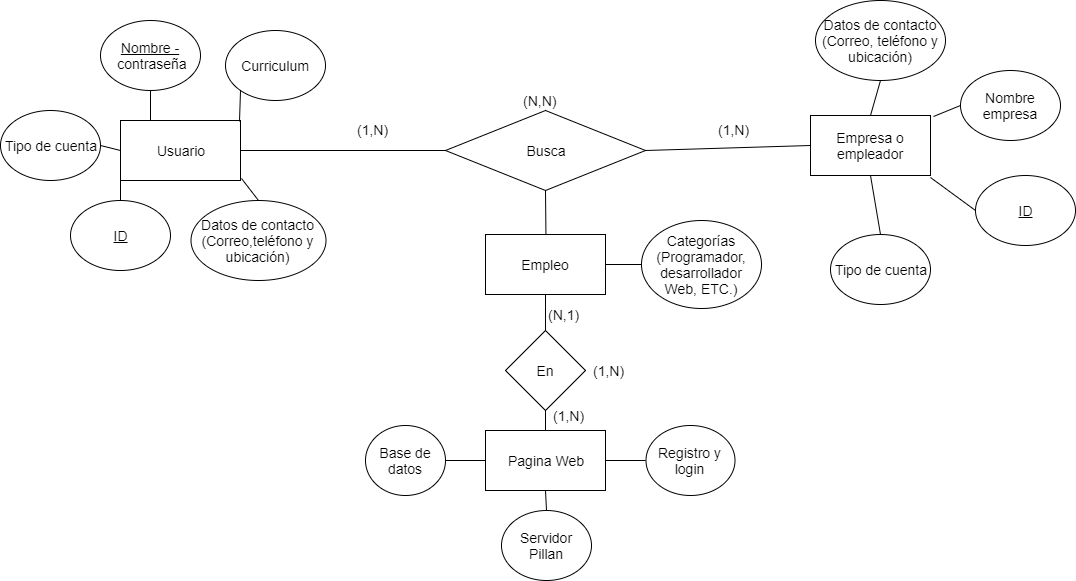

The diagram above was exported from draw.io. Its source (the exported page's mxGraphModel, read from the mxfile embedded in the PNG):
<mxGraphModel dx="1426" dy="791" grid="1" gridSize="10" guides="1" tooltips="1" connect="1" arrows="1" fold="1" page="1" pageScale="1" pageWidth="1169" pageHeight="827" background="#ffffff" math="0" shadow="0">
  <root>
    <mxCell id="0" />
    <mxCell id="1" parent="0" />
    <mxCell id="3" value="Usuario" style="rounded=0;whiteSpace=wrap;html=1;strokeWidth=1;fontSize=14;" parent="1" vertex="1">
      <mxGeometry x="175" y="300" width="120" height="60" as="geometry" />
    </mxCell>
    <mxCell id="4" value="Empresa o empleador" style="rounded=0;whiteSpace=wrap;html=1;strokeWidth=1;fontSize=14;" parent="1" vertex="1">
      <mxGeometry x="865" y="295" width="120" height="60" as="geometry" />
    </mxCell>
    <mxCell id="5" value="Busca" style="rhombus;whiteSpace=wrap;html=1;rounded=0;strokeWidth=1;fontSize=14;" parent="1" vertex="1">
      <mxGeometry x="500" y="290" width="200" height="80" as="geometry" />
    </mxCell>
    <mxCell id="6" value="" style="endArrow=none;html=1;fontSize=14;entryX=0;entryY=0.5;entryPerimeter=0;" parent="1" target="4" edge="1">
      <mxGeometry width="50" height="50" relative="1" as="geometry">
        <mxPoint x="700" y="330" as="sourcePoint" />
        <mxPoint x="970" y="330" as="targetPoint" />
      </mxGeometry>
    </mxCell>
    <mxCell id="7" value="" style="endArrow=none;html=1;fontSize=14;entryX=0;entryY=0.5;" parent="1" target="5" edge="1">
      <mxGeometry width="50" height="50" relative="1" as="geometry">
        <mxPoint x="295" y="330" as="sourcePoint" />
        <mxPoint x="395" y="329" as="targetPoint" />
      </mxGeometry>
    </mxCell>
    <mxCell id="8" value="&lt;u&gt;ID&lt;/u&gt;" style="ellipse;whiteSpace=wrap;html=1;rounded=0;strokeWidth=1;fontSize=14;" parent="1" vertex="1">
      <mxGeometry x="125" y="380" width="100" height="70" as="geometry" />
    </mxCell>
    <mxCell id="10" value="Datos de contacto (Correo,teléfono y ubicación)" style="ellipse;whiteSpace=wrap;html=1;rounded=0;strokeWidth=1;fontSize=14;" parent="1" vertex="1">
      <mxGeometry x="245" y="380" width="135" height="80" as="geometry" />
    </mxCell>
    <mxCell id="11" value="" style="endArrow=none;html=1;fontSize=14;entryX=0;entryY=1;entryPerimeter=0;exitX=0.5;exitY=0;" parent="1" source="8" target="3" edge="1">
      <mxGeometry width="50" height="50" relative="1" as="geometry">
        <mxPoint x="45" y="360" as="sourcePoint" />
        <mxPoint x="75" y="330" as="targetPoint" />
      </mxGeometry>
    </mxCell>
    <mxCell id="12" value="" style="endArrow=none;html=1;fontSize=14;entryX=1.008;entryY=0.967;entryPerimeter=0;exitX=0.5;exitY=0;" parent="1" source="10" target="3" edge="1">
      <mxGeometry width="50" height="50" relative="1" as="geometry">
        <mxPoint x="205" y="405" as="sourcePoint" />
        <mxPoint x="255" y="355" as="targetPoint" />
      </mxGeometry>
    </mxCell>
    <mxCell id="13" value="&lt;u&gt;ID&lt;/u&gt;" style="ellipse;whiteSpace=wrap;html=1;rounded=0;strokeWidth=1;fontSize=14;" parent="1" vertex="1">
      <mxGeometry x="1030" y="355" width="100" height="70" as="geometry" />
    </mxCell>
    <mxCell id="14" value="Nombre empresa" style="ellipse;whiteSpace=wrap;html=1;rounded=0;strokeWidth=1;fontSize=14;" parent="1" vertex="1">
      <mxGeometry x="1015" y="250" width="100" height="70" as="geometry" />
    </mxCell>
    <mxCell id="15" value="" style="endArrow=none;html=1;fontSize=14;entryX=1;entryY=1.033;entryPerimeter=0;exitX=0;exitY=0.5;" parent="1" source="13" target="4" edge="1">
      <mxGeometry width="50" height="50" relative="1" as="geometry">
        <mxPoint x="905" y="362" as="sourcePoint" />
        <mxPoint x="985" y="362" as="targetPoint" />
      </mxGeometry>
    </mxCell>
    <mxCell id="16" value="" style="endArrow=none;html=1;fontSize=14;exitX=0;exitY=0.5;entryX=1.025;entryY=0.017;entryPerimeter=0;" parent="1" source="14" target="4" edge="1">
      <mxGeometry width="50" height="50" relative="1" as="geometry">
        <mxPoint x="1065" y="407" as="sourcePoint" />
        <mxPoint x="1097" y="360" as="targetPoint" />
      </mxGeometry>
    </mxCell>
    <mxCell id="18" value="Tipo de cuenta" style="ellipse;whiteSpace=wrap;html=1;rounded=0;strokeWidth=1;fontSize=14;" parent="1" vertex="1">
      <mxGeometry x="55" y="290" width="100" height="70" as="geometry" />
    </mxCell>
    <mxCell id="19" value="" style="endArrow=none;html=1;fontSize=14;entryX=0;entryY=0.5;exitX=1;exitY=0.5;" parent="1" source="18" target="3" edge="1">
      <mxGeometry width="50" height="50" relative="1" as="geometry">
        <mxPoint x="55" y="370" as="sourcePoint" />
        <mxPoint x="135" y="370" as="targetPoint" />
      </mxGeometry>
    </mxCell>
    <mxCell id="20" value="Tipo de cuenta" style="ellipse;whiteSpace=wrap;html=1;rounded=0;strokeWidth=1;fontSize=14;" parent="1" vertex="1">
      <mxGeometry x="885" y="414" width="100" height="70" as="geometry" />
    </mxCell>
    <mxCell id="21" value="" style="endArrow=none;html=1;fontSize=14;entryX=0.5;entryY=1;exitX=0.5;exitY=0;" parent="1" source="20" target="4" edge="1">
      <mxGeometry width="50" height="50" relative="1" as="geometry">
        <mxPoint x="1005" y="490" as="sourcePoint" />
        <mxPoint x="1125" y="450" as="targetPoint" />
      </mxGeometry>
    </mxCell>
    <mxCell id="24" value="(1,N)" style="text;html=1;resizable=0;points=[];autosize=1;align=left;verticalAlign=top;spacingTop=-4;fontSize=14;" parent="1" vertex="1">
      <mxGeometry x="410" y="299" width="50" height="20" as="geometry" />
    </mxCell>
    <mxCell id="25" value="(1,N)" style="text;html=1;resizable=0;points=[];autosize=1;align=left;verticalAlign=top;spacingTop=-4;fontSize=14;" parent="1" vertex="1">
      <mxGeometry x="771" y="299" width="50" height="20" as="geometry" />
    </mxCell>
    <mxCell id="28" value="(N,N)" style="text;html=1;resizable=0;points=[];autosize=1;align=left;verticalAlign=top;spacingTop=-4;fontSize=14;" parent="1" vertex="1">
      <mxGeometry x="576" y="270" width="50" height="20" as="geometry" />
    </mxCell>
    <mxCell id="29" value="" style="endArrow=none;html=1;fontSize=14;entryX=0.5;entryY=1;exitX=0.5;exitY=0;" parent="1" target="5" edge="1">
      <mxGeometry width="50" height="50" relative="1" as="geometry">
        <mxPoint x="601" y="470" as="sourcePoint" />
        <mxPoint x="610" y="395" as="targetPoint" />
      </mxGeometry>
    </mxCell>
    <mxCell id="33" value="Curriculum" style="ellipse;whiteSpace=wrap;html=1;rounded=0;strokeWidth=1;fontSize=14;" parent="1" vertex="1">
      <mxGeometry x="280" y="210" width="100" height="70" as="geometry" />
    </mxCell>
    <mxCell id="34" value="" style="endArrow=none;html=1;fontSize=14;entryX=0;entryY=1;exitX=0.992;exitY=0.017;exitPerimeter=0;" parent="1" source="3" target="33" edge="1">
      <mxGeometry width="50" height="50" relative="1" as="geometry">
        <mxPoint x="290" y="304" as="sourcePoint" />
        <mxPoint x="433" y="235" as="targetPoint" />
      </mxGeometry>
    </mxCell>
    <mxCell id="35" value="&lt;u&gt;Nombre -&lt;/u&gt;&lt;div&gt;&amp;nbsp;contraseña&lt;/div&gt;" style="ellipse;whiteSpace=wrap;html=1;rounded=0;strokeWidth=1;fontSize=14;" parent="1" vertex="1">
      <mxGeometry x="155" y="200" width="100" height="70" as="geometry" />
    </mxCell>
    <mxCell id="36" value="" style="endArrow=none;html=1;fontSize=14;entryX=0.25;entryY=0;exitX=0.5;exitY=1;" parent="1" source="35" target="3" edge="1">
      <mxGeometry width="50" height="50" relative="1" as="geometry">
        <mxPoint x="184" y="294" as="sourcePoint" />
        <mxPoint x="172" y="225" as="targetPoint" />
      </mxGeometry>
    </mxCell>
    <mxCell id="37" value="Datos de contacto (Correo, teléfono y ubicación)" style="ellipse;whiteSpace=wrap;html=1;rounded=0;strokeWidth=1;fontSize=14;" parent="1" vertex="1">
      <mxGeometry x="870" y="180" width="130" height="80" as="geometry" />
    </mxCell>
    <mxCell id="38" value="" style="endArrow=none;html=1;fontSize=14;entryX=0.5;entryY=0;exitX=0.5;exitY=1;" parent="1" source="37" target="4" edge="1">
      <mxGeometry width="50" height="50" relative="1" as="geometry">
        <mxPoint x="825" y="190" as="sourcePoint" />
        <mxPoint x="916" y="143" as="targetPoint" />
      </mxGeometry>
    </mxCell>
    <mxCell id="39" value="Empleo" style="rounded=0;whiteSpace=wrap;html=1;strokeWidth=1;fontSize=14;" parent="1" vertex="1">
      <mxGeometry x="540" y="414" width="120" height="60" as="geometry" />
    </mxCell>
    <mxCell id="41" value="Pagina Web" style="rounded=0;whiteSpace=wrap;html=1;strokeWidth=1;fontSize=14;" parent="1" vertex="1">
      <mxGeometry x="540" y="610" width="120" height="60" as="geometry" />
    </mxCell>
    <mxCell id="42" value="" style="endArrow=none;html=1;fontSize=14;entryX=0.5;entryY=1;exitX=0.5;exitY=0;" parent="1" source="41" target="39" edge="1">
      <mxGeometry width="50" height="50" relative="1" as="geometry">
        <mxPoint x="575" y="580" as="sourcePoint" />
        <mxPoint x="625" y="530" as="targetPoint" />
      </mxGeometry>
    </mxCell>
    <mxCell id="43" value="En" style="rhombus;whiteSpace=wrap;html=1;rounded=0;strokeWidth=1;fontSize=14;" parent="1" vertex="1">
      <mxGeometry x="560" y="510" width="80" height="80" as="geometry" />
    </mxCell>
    <mxCell id="44" value="Base de datos" style="ellipse;whiteSpace=wrap;html=1;rounded=0;strokeWidth=1;fontSize=14;" parent="1" vertex="1">
      <mxGeometry x="420" y="605" width="80" height="70" as="geometry" />
    </mxCell>
    <mxCell id="45" value="Registro y login" style="ellipse;whiteSpace=wrap;html=1;rounded=0;strokeWidth=1;fontSize=14;" parent="1" vertex="1">
      <mxGeometry x="700" y="605" width="89" height="70" as="geometry" />
    </mxCell>
    <mxCell id="46" value="Servidor Pillan" style="ellipse;whiteSpace=wrap;html=1;rounded=0;strokeWidth=1;fontSize=14;" parent="1" vertex="1">
      <mxGeometry x="556" y="690" width="90" height="70" as="geometry" />
    </mxCell>
    <mxCell id="47" value="Categorías (Programador, desarrollador Web, ETC.)" style="ellipse;whiteSpace=wrap;html=1;rounded=0;strokeWidth=1;fontSize=14;" parent="1" vertex="1">
      <mxGeometry x="696" y="400" width="120" height="88" as="geometry" />
    </mxCell>
    <mxCell id="48" value="" style="endArrow=none;html=1;fontSize=14;entryX=0;entryY=0.5;exitX=1;exitY=0.5;" parent="1" source="44" target="41" edge="1">
      <mxGeometry width="50" height="50" relative="1" as="geometry">
        <mxPoint x="470" y="680" as="sourcePoint" />
        <mxPoint x="520" y="630" as="targetPoint" />
      </mxGeometry>
    </mxCell>
    <mxCell id="49" value="" style="endArrow=none;html=1;fontSize=14;entryX=0;entryY=0.5;exitX=1;exitY=0.5;" parent="1" source="41" target="45" edge="1">
      <mxGeometry width="50" height="50" relative="1" as="geometry">
        <mxPoint x="650" y="715" as="sourcePoint" />
        <mxPoint x="700" y="665" as="targetPoint" />
      </mxGeometry>
    </mxCell>
    <mxCell id="50" value="" style="endArrow=none;html=1;fontSize=14;entryX=0.5;entryY=1;exitX=0.5;exitY=0;" parent="1" source="46" target="41" edge="1">
      <mxGeometry width="50" height="50" relative="1" as="geometry">
        <mxPoint x="385" y="770" as="sourcePoint" />
        <mxPoint x="435" y="720" as="targetPoint" />
      </mxGeometry>
    </mxCell>
    <mxCell id="52" value="" style="endArrow=none;html=1;fontSize=14;entryX=0;entryY=0.5;exitX=1;exitY=0.5;" parent="1" source="39" target="47" edge="1">
      <mxGeometry width="50" height="50" relative="1" as="geometry">
        <mxPoint x="650" y="524" as="sourcePoint" />
        <mxPoint x="700" y="474" as="targetPoint" />
      </mxGeometry>
    </mxCell>
    <mxCell id="53" value="(1,N)" style="text;html=1;resizable=0;points=[];autosize=1;align=left;verticalAlign=top;spacingTop=-4;fontSize=14;" parent="1" vertex="1">
      <mxGeometry x="606" y="585" width="50" height="20" as="geometry" />
    </mxCell>
    <mxCell id="54" value="(1,N)" style="text;html=1;resizable=0;points=[];autosize=1;align=left;verticalAlign=top;spacingTop=-4;fontSize=14;" parent="1" vertex="1">
      <mxGeometry x="646" y="540" width="50" height="20" as="geometry" />
    </mxCell>
    <mxCell id="55" value="(N,1)" style="text;html=1;resizable=0;points=[];autosize=1;align=left;verticalAlign=top;spacingTop=-4;fontSize=14;" parent="1" vertex="1">
      <mxGeometry x="601" y="484" width="50" height="20" as="geometry" />
    </mxCell>
  </root>
</mxGraphModel>